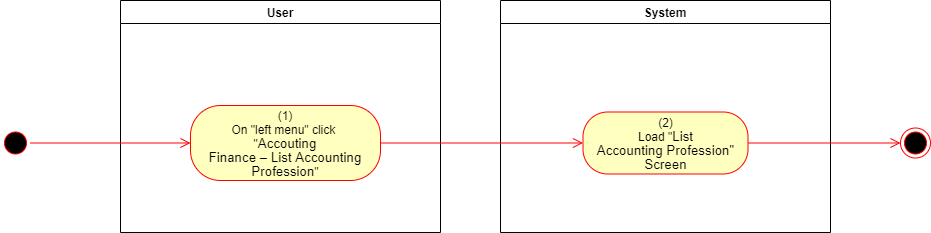

The diagram above was exported from draw.io. Its source (the exported page's mxGraphModel, read from the mxfile embedded in the PNG):
<mxGraphModel dx="1086" dy="806" grid="1" gridSize="10" guides="1" tooltips="1" connect="1" arrows="1" fold="1" page="1" pageScale="1" pageWidth="850" pageHeight="1100" math="0" shadow="0">
  <root>
    <mxCell id="0" />
    <mxCell id="1" parent="0" />
    <mxCell id="6ASqAxOAP7DnE5fz-Lzn-1" value="User" style="swimlane;whiteSpace=wrap" parent="1" vertex="1">
      <mxGeometry x="140" y="128" width="320" height="232" as="geometry">
        <mxRectangle x="120" y="128" width="60" height="23" as="alternateBounds" />
      </mxGeometry>
    </mxCell>
    <mxCell id="6ASqAxOAP7DnE5fz-Lzn-2" value="&lt;span&gt;(1)&lt;/span&gt;&lt;br style=&quot;padding: 0px ; margin: 0px&quot;&gt;&lt;span&gt;On &quot;left menu&quot; click&amp;nbsp;&lt;/span&gt;&lt;br style=&quot;padding: 0px ; margin: 0px&quot;&gt;&lt;span&gt;&quot;&lt;/span&gt;&lt;span lang=&quot;EN-GB&quot; style=&quot;font-size: 10pt ; line-height: 107% ; font-family: &amp;#34;arial&amp;#34; , sans-serif&quot;&gt;Accouting&lt;br/&gt;Finance – List Accounting Profession&lt;/span&gt;&lt;span&gt;&quot;&lt;/span&gt;" style="rounded=1;whiteSpace=wrap;html=1;arcSize=40;fontColor=#000000;fillColor=#ffffc0;strokeColor=#ff0000;" parent="6ASqAxOAP7DnE5fz-Lzn-1" vertex="1">
      <mxGeometry x="70" y="105" width="190" height="75" as="geometry" />
    </mxCell>
    <mxCell id="6ASqAxOAP7DnE5fz-Lzn-3" value="System" style="swimlane;whiteSpace=wrap;startSize=23;" parent="1" vertex="1">
      <mxGeometry x="520" y="128" width="330" height="232" as="geometry" />
    </mxCell>
    <mxCell id="6ASqAxOAP7DnE5fz-Lzn-4" value="(2)&lt;br&gt;Load &quot;&lt;span lang=&quot;EN-GB&quot; style=&quot;font-size: 10pt ; line-height: 107% ; font-family: &amp;#34;arial&amp;#34; , sans-serif&quot;&gt;&lt;span lang=&quot;EN-GB&quot; style=&quot;font-size: 10pt ; line-height: 107% ; font-family: &amp;#34;arial&amp;#34; , sans-serif&quot;&gt;List&lt;br&gt;Accounting Profession&lt;/span&gt;&quot;&lt;br&gt;Screen&lt;br&gt;&lt;/span&gt;" style="rounded=1;whiteSpace=wrap;html=1;arcSize=40;fontColor=#000000;fillColor=#ffffc0;strokeColor=#ff0000;" parent="6ASqAxOAP7DnE5fz-Lzn-3" vertex="1">
      <mxGeometry x="82.5" y="111.5" width="165" height="62" as="geometry" />
    </mxCell>
    <mxCell id="6ASqAxOAP7DnE5fz-Lzn-5" value="" style="ellipse;html=1;shape=startState;fillColor=#000000;strokeColor=#ff0000;" parent="1" vertex="1">
      <mxGeometry x="20" y="255.5" width="30" height="30" as="geometry" />
    </mxCell>
    <mxCell id="6ASqAxOAP7DnE5fz-Lzn-6" value="" style="edgeStyle=orthogonalEdgeStyle;html=1;verticalAlign=bottom;endArrow=open;endSize=8;strokeColor=#ff0000;rounded=0;entryX=0;entryY=0.5;entryDx=0;entryDy=0;" parent="1" source="6ASqAxOAP7DnE5fz-Lzn-5" target="6ASqAxOAP7DnE5fz-Lzn-2" edge="1">
      <mxGeometry relative="1" as="geometry">
        <mxPoint x="200" y="253" as="targetPoint" />
      </mxGeometry>
    </mxCell>
    <mxCell id="6ASqAxOAP7DnE5fz-Lzn-7" value="" style="edgeStyle=orthogonalEdgeStyle;html=1;verticalAlign=bottom;endArrow=open;endSize=8;strokeColor=#ff0000;rounded=0;entryX=0;entryY=0.5;entryDx=0;entryDy=0;" parent="1" source="6ASqAxOAP7DnE5fz-Lzn-2" target="6ASqAxOAP7DnE5fz-Lzn-4" edge="1">
      <mxGeometry relative="1" as="geometry">
        <mxPoint x="600" y="271" as="targetPoint" />
      </mxGeometry>
    </mxCell>
    <mxCell id="6ASqAxOAP7DnE5fz-Lzn-8" value="" style="ellipse;html=1;shape=endState;fillColor=#000000;strokeColor=#ff0000;" parent="1" vertex="1">
      <mxGeometry x="920" y="255.5" width="30" height="30" as="geometry" />
    </mxCell>
    <mxCell id="6ASqAxOAP7DnE5fz-Lzn-9" value="" style="edgeStyle=orthogonalEdgeStyle;html=1;verticalAlign=bottom;endArrow=open;endSize=8;strokeColor=#ff0000;rounded=0;exitX=1;exitY=0.5;exitDx=0;exitDy=0;entryX=0;entryY=0.5;entryDx=0;entryDy=0;" parent="1" source="6ASqAxOAP7DnE5fz-Lzn-4" target="6ASqAxOAP7DnE5fz-Lzn-8" edge="1">
      <mxGeometry relative="1" as="geometry">
        <mxPoint x="820" y="760" as="targetPoint" />
        <mxPoint x="850" y="785" as="sourcePoint" />
      </mxGeometry>
    </mxCell>
  </root>
</mxGraphModel>